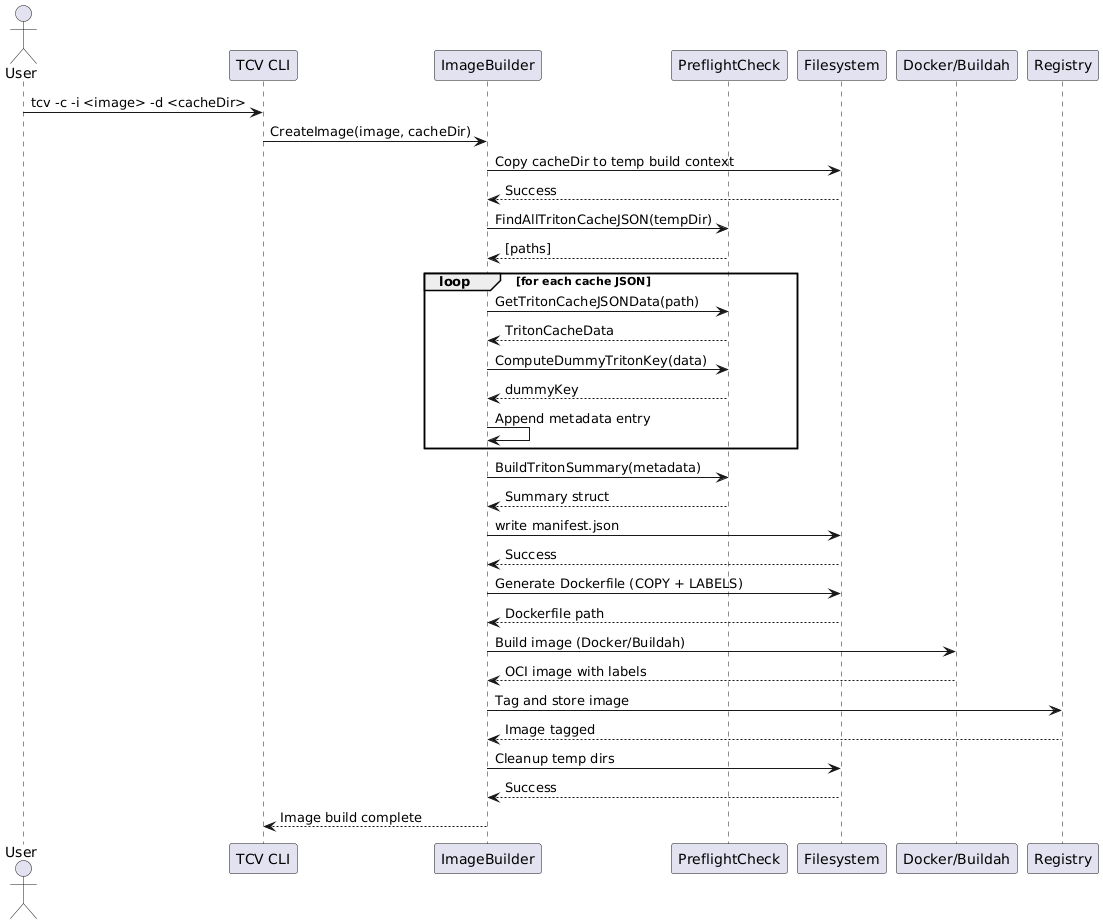

The diagram above was rendered by PlantUML. Its source (embedded in the PNG):
@startuml
actor User
participant "TCV CLI" as CLI
participant "ImageBuilder" as Builder
participant "PreflightCheck" as Check
participant "Filesystem" as FS
participant "Docker/Buildah" as Backend
participant "Registry" as Registry

User -> CLI : tcv -c -i <image> -d <cacheDir>
CLI -> Builder : CreateImage(image, cacheDir)

Builder -> FS : Copy cacheDir to temp build context
FS --> Builder : Success

Builder -> Check : FindAllTritonCacheJSON(tempDir)
Check --> Builder : [paths]

loop for each cache JSON
    Builder -> Check : GetTritonCacheJSONData(path)
    Check --> Builder : TritonCacheData

    Builder -> Check : ComputeDummyTritonKey(data)
    Check --> Builder : dummyKey

    Builder -> Builder : Append metadata entry
end

Builder -> Check : BuildTritonSummary(metadata)
Check --> Builder : Summary struct

Builder -> FS : write manifest.json
FS --> Builder : Success

Builder -> FS : Generate Dockerfile (COPY + LABELS)
FS --> Builder : Dockerfile path

Builder -> Backend : Build image (Docker/Buildah)
Backend --> Builder : OCI image with labels

Builder -> Registry : Tag and store image
Registry --> Builder : Image tagged

Builder -> FS : Cleanup temp dirs
FS --> Builder : Success

Builder --> CLI : Image build complete
@enduml